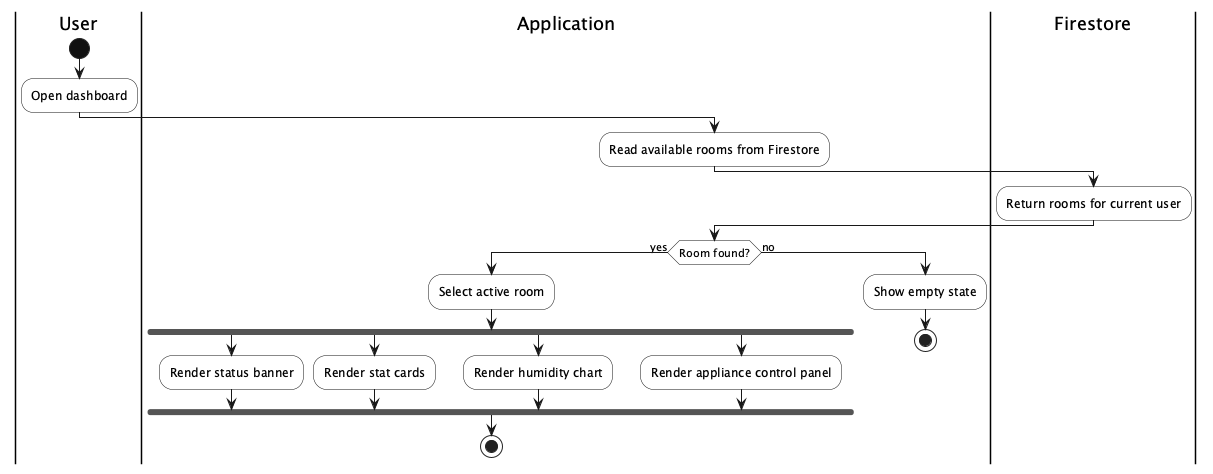

The diagram above was rendered by PlantUML. Its source (embedded in the PNG):
@startuml
skinparam shadowing false
skinparam backgroundColor white
skinparam activity {
  BorderColor #111111
  BackgroundColor white
  DiamondBackgroundColor white
  DiamondBorderColor #111111
  StartColor #111111
  EndColor #111111
}

|User|
start
:Open dashboard;

|Application|
:Read available rooms from Firestore;
|Firestore|
:Return rooms for current user;
|Application|
if (Room found?) then (yes)
  :Select active room;
  fork
    :Render status banner;
  fork again
    :Render stat cards;
  fork again
    :Render humidity chart;
  fork again
    :Render appliance control panel;
  end fork
  stop
else (no)
  :Show empty state;
  stop
endif
@enduml